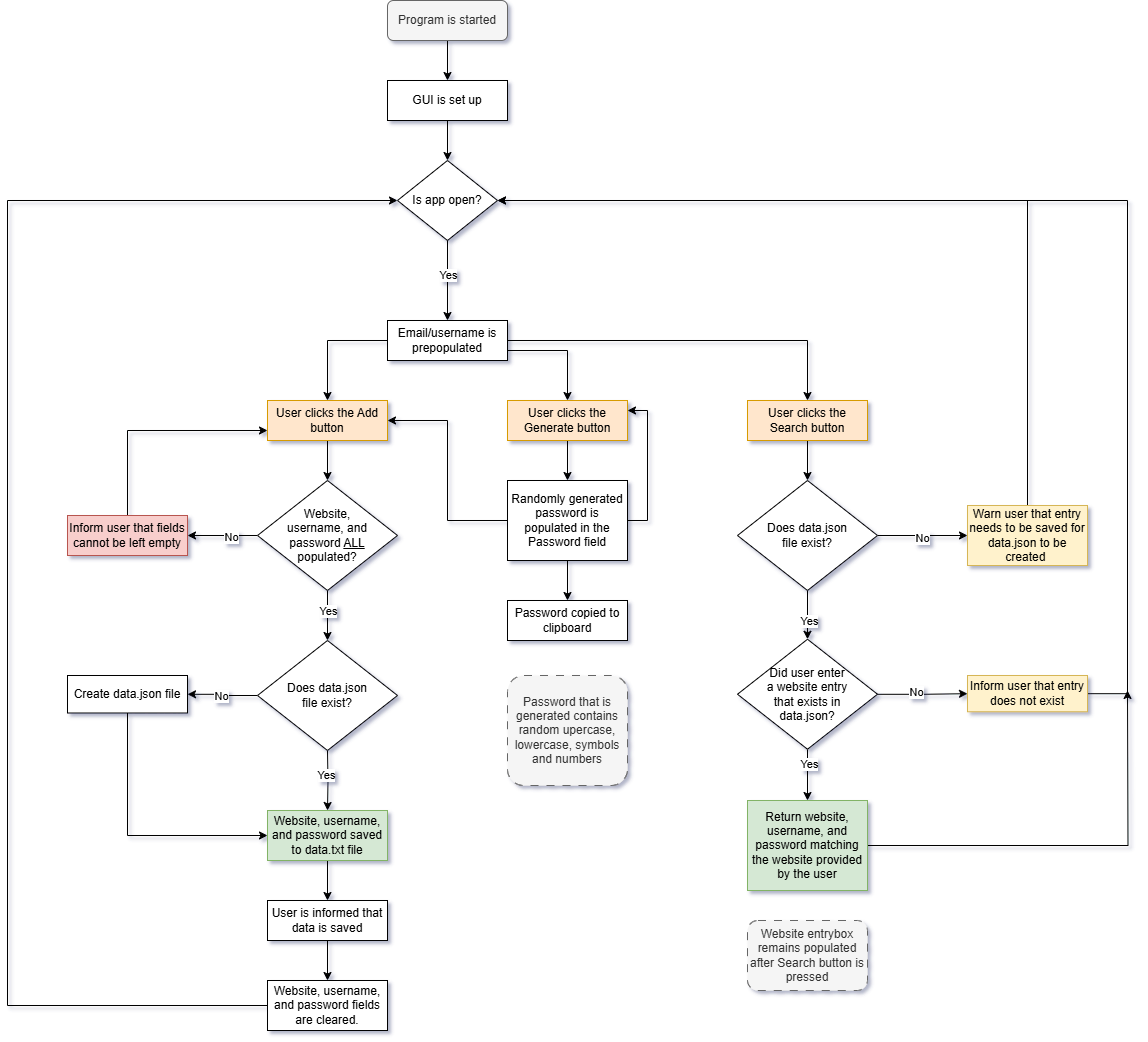

The diagram above was exported from draw.io. Its source (the exported page's mxGraphModel, read from the mxfile embedded in the PNG):
<mxGraphModel dx="2853" dy="1107" grid="1" gridSize="10" guides="1" tooltips="1" connect="1" arrows="1" fold="1" page="1" pageScale="1" pageWidth="827" pageHeight="1169" background="#ffffff" math="0" shadow="1">
  <root>
    <mxCell id="WIyWlLk6GJQsqaUBKTNV-0" />
    <mxCell id="WIyWlLk6GJQsqaUBKTNV-1" parent="WIyWlLk6GJQsqaUBKTNV-0" />
    <mxCell id="W9_hjHbPIY7muASalOgu-11" value="" style="edgeStyle=orthogonalEdgeStyle;rounded=0;orthogonalLoop=1;jettySize=auto;html=1;" parent="WIyWlLk6GJQsqaUBKTNV-1" source="WIyWlLk6GJQsqaUBKTNV-3" target="W9_hjHbPIY7muASalOgu-0" edge="1">
      <mxGeometry relative="1" as="geometry" />
    </mxCell>
    <mxCell id="WIyWlLk6GJQsqaUBKTNV-3" value="Program is started" style="rounded=1;whiteSpace=wrap;html=1;fontSize=12;glass=0;strokeWidth=1;shadow=0;fillColor=#f5f5f5;fontColor=#333333;strokeColor=#666666;" parent="WIyWlLk6GJQsqaUBKTNV-1" vertex="1">
      <mxGeometry x="280" y="40" width="120" height="40" as="geometry" />
    </mxCell>
    <mxCell id="W9_hjHbPIY7muASalOgu-25" value="" style="edgeStyle=orthogonalEdgeStyle;rounded=0;orthogonalLoop=1;jettySize=auto;html=1;" parent="WIyWlLk6GJQsqaUBKTNV-1" source="W9_hjHbPIY7muASalOgu-0" target="W9_hjHbPIY7muASalOgu-23" edge="1">
      <mxGeometry relative="1" as="geometry" />
    </mxCell>
    <mxCell id="W9_hjHbPIY7muASalOgu-0" value="GUI is set up" style="rounded=0;whiteSpace=wrap;html=1;" parent="WIyWlLk6GJQsqaUBKTNV-1" vertex="1">
      <mxGeometry x="280" y="120" width="120" height="40" as="geometry" />
    </mxCell>
    <mxCell id="W9_hjHbPIY7muASalOgu-8" style="edgeStyle=orthogonalEdgeStyle;rounded=0;orthogonalLoop=1;jettySize=auto;html=1;entryX=0.5;entryY=0;entryDx=0;entryDy=0;" parent="WIyWlLk6GJQsqaUBKTNV-1" source="W9_hjHbPIY7muASalOgu-1" target="W9_hjHbPIY7muASalOgu-4" edge="1">
      <mxGeometry relative="1" as="geometry">
        <Array as="points">
          <mxPoint x="460" y="390" />
        </Array>
      </mxGeometry>
    </mxCell>
    <mxCell id="W9_hjHbPIY7muASalOgu-10" style="edgeStyle=orthogonalEdgeStyle;rounded=0;orthogonalLoop=1;jettySize=auto;html=1;entryX=0.5;entryY=0;entryDx=0;entryDy=0;" parent="WIyWlLk6GJQsqaUBKTNV-1" source="W9_hjHbPIY7muASalOgu-1" target="W9_hjHbPIY7muASalOgu-5" edge="1">
      <mxGeometry relative="1" as="geometry">
        <Array as="points">
          <mxPoint x="220" y="380" />
        </Array>
      </mxGeometry>
    </mxCell>
    <mxCell id="cG2TiOxoy1kCZGxmYyDo-6" style="edgeStyle=orthogonalEdgeStyle;rounded=0;orthogonalLoop=1;jettySize=auto;html=1;entryX=0.5;entryY=0;entryDx=0;entryDy=0;" edge="1" parent="WIyWlLk6GJQsqaUBKTNV-1" source="W9_hjHbPIY7muASalOgu-1" target="cG2TiOxoy1kCZGxmYyDo-5">
      <mxGeometry relative="1" as="geometry" />
    </mxCell>
    <mxCell id="W9_hjHbPIY7muASalOgu-1" value="Email/username is prepopulated" style="rounded=0;whiteSpace=wrap;html=1;" parent="WIyWlLk6GJQsqaUBKTNV-1" vertex="1">
      <mxGeometry x="280" y="360" width="120" height="40" as="geometry" />
    </mxCell>
    <mxCell id="W9_hjHbPIY7muASalOgu-13" value="" style="edgeStyle=orthogonalEdgeStyle;rounded=0;orthogonalLoop=1;jettySize=auto;html=1;" parent="WIyWlLk6GJQsqaUBKTNV-1" source="W9_hjHbPIY7muASalOgu-4" target="W9_hjHbPIY7muASalOgu-6" edge="1">
      <mxGeometry relative="1" as="geometry" />
    </mxCell>
    <mxCell id="W9_hjHbPIY7muASalOgu-4" value="User clicks the Generate button" style="rounded=0;whiteSpace=wrap;html=1;fillColor=#ffe6cc;strokeColor=#d79b00;" parent="WIyWlLk6GJQsqaUBKTNV-1" vertex="1">
      <mxGeometry x="400" y="440" width="120" height="40" as="geometry" />
    </mxCell>
    <mxCell id="W9_hjHbPIY7muASalOgu-18" value="" style="edgeStyle=orthogonalEdgeStyle;rounded=0;orthogonalLoop=1;jettySize=auto;html=1;" parent="WIyWlLk6GJQsqaUBKTNV-1" source="W9_hjHbPIY7muASalOgu-5" target="W9_hjHbPIY7muASalOgu-17" edge="1">
      <mxGeometry relative="1" as="geometry" />
    </mxCell>
    <mxCell id="W9_hjHbPIY7muASalOgu-5" value="User clicks the Add button" style="rounded=0;whiteSpace=wrap;html=1;fillColor=#ffe6cc;strokeColor=#d79b00;" parent="WIyWlLk6GJQsqaUBKTNV-1" vertex="1">
      <mxGeometry x="160" y="440" width="120" height="40" as="geometry" />
    </mxCell>
    <mxCell id="W9_hjHbPIY7muASalOgu-14" style="edgeStyle=orthogonalEdgeStyle;rounded=0;orthogonalLoop=1;jettySize=auto;html=1;entryX=1;entryY=0.25;entryDx=0;entryDy=0;" parent="WIyWlLk6GJQsqaUBKTNV-1" source="W9_hjHbPIY7muASalOgu-6" target="W9_hjHbPIY7muASalOgu-4" edge="1">
      <mxGeometry relative="1" as="geometry">
        <Array as="points">
          <mxPoint x="540" y="560" />
          <mxPoint x="540" y="450" />
        </Array>
      </mxGeometry>
    </mxCell>
    <mxCell id="W9_hjHbPIY7muASalOgu-15" style="edgeStyle=orthogonalEdgeStyle;rounded=0;orthogonalLoop=1;jettySize=auto;html=1;entryX=1;entryY=0.5;entryDx=0;entryDy=0;" parent="WIyWlLk6GJQsqaUBKTNV-1" source="W9_hjHbPIY7muASalOgu-6" target="W9_hjHbPIY7muASalOgu-5" edge="1">
      <mxGeometry relative="1" as="geometry" />
    </mxCell>
    <mxCell id="W9_hjHbPIY7muASalOgu-51" value="" style="edgeStyle=orthogonalEdgeStyle;rounded=0;orthogonalLoop=1;jettySize=auto;html=1;" parent="WIyWlLk6GJQsqaUBKTNV-1" source="W9_hjHbPIY7muASalOgu-6" target="W9_hjHbPIY7muASalOgu-50" edge="1">
      <mxGeometry relative="1" as="geometry" />
    </mxCell>
    <mxCell id="W9_hjHbPIY7muASalOgu-6" value="Randomly generated password is populated in the Password field" style="rounded=0;whiteSpace=wrap;html=1;" parent="WIyWlLk6GJQsqaUBKTNV-1" vertex="1">
      <mxGeometry x="400" y="520" width="120" height="80" as="geometry" />
    </mxCell>
    <mxCell id="W9_hjHbPIY7muASalOgu-7" value="Password that is generated contains random upercase, lowercase, symbols and numbers" style="rounded=1;whiteSpace=wrap;html=1;dashed=1;dashPattern=8 8;fillColor=#f5f5f5;fontColor=#333333;strokeColor=#666666;" parent="WIyWlLk6GJQsqaUBKTNV-1" vertex="1">
      <mxGeometry x="400" y="715" width="120" height="110" as="geometry" />
    </mxCell>
    <mxCell id="W9_hjHbPIY7muASalOgu-20" value="" style="edgeStyle=orthogonalEdgeStyle;rounded=0;orthogonalLoop=1;jettySize=auto;html=1;" parent="WIyWlLk6GJQsqaUBKTNV-1" source="W9_hjHbPIY7muASalOgu-17" target="W9_hjHbPIY7muASalOgu-19" edge="1">
      <mxGeometry relative="1" as="geometry" />
    </mxCell>
    <mxCell id="W9_hjHbPIY7muASalOgu-22" value="No" style="edgeLabel;html=1;align=center;verticalAlign=middle;resizable=0;points=[];" parent="W9_hjHbPIY7muASalOgu-20" vertex="1" connectable="0">
      <mxGeometry x="-0.2286" y="1" relative="1" as="geometry">
        <mxPoint as="offset" />
      </mxGeometry>
    </mxCell>
    <mxCell id="W9_hjHbPIY7muASalOgu-39" value="" style="edgeStyle=orthogonalEdgeStyle;rounded=0;orthogonalLoop=1;jettySize=auto;html=1;" parent="WIyWlLk6GJQsqaUBKTNV-1" source="W9_hjHbPIY7muASalOgu-17" edge="1">
      <mxGeometry relative="1" as="geometry">
        <mxPoint x="220" y="680" as="targetPoint" />
      </mxGeometry>
    </mxCell>
    <mxCell id="cG2TiOxoy1kCZGxmYyDo-24" value="Yes" style="edgeLabel;html=1;align=center;verticalAlign=middle;resizable=0;points=[];" vertex="1" connectable="0" parent="W9_hjHbPIY7muASalOgu-39">
      <mxGeometry x="-0.208" relative="1" as="geometry">
        <mxPoint as="offset" />
      </mxGeometry>
    </mxCell>
    <mxCell id="W9_hjHbPIY7muASalOgu-17" value="Website,&lt;div&gt;username, and&lt;/div&gt;&lt;div&gt;&lt;span style=&quot;background-color: transparent; color: light-dark(rgb(0, 0, 0), rgb(255, 255, 255));&quot;&gt;password &lt;u style=&quot;&quot;&gt;ALL&lt;/u&gt;&lt;/span&gt;&lt;/div&gt;&lt;div&gt;populated?&lt;/div&gt;" style="rhombus;whiteSpace=wrap;html=1;" parent="WIyWlLk6GJQsqaUBKTNV-1" vertex="1">
      <mxGeometry x="150" y="520" width="140" height="110" as="geometry" />
    </mxCell>
    <mxCell id="W9_hjHbPIY7muASalOgu-42" style="edgeStyle=orthogonalEdgeStyle;rounded=0;orthogonalLoop=1;jettySize=auto;html=1;entryX=0;entryY=0.75;entryDx=0;entryDy=0;" parent="WIyWlLk6GJQsqaUBKTNV-1" source="W9_hjHbPIY7muASalOgu-19" target="W9_hjHbPIY7muASalOgu-5" edge="1">
      <mxGeometry relative="1" as="geometry">
        <Array as="points">
          <mxPoint x="20" y="470" />
        </Array>
      </mxGeometry>
    </mxCell>
    <mxCell id="W9_hjHbPIY7muASalOgu-19" value="Inform user that fields cannot be left empty" style="rounded=0;whiteSpace=wrap;html=1;fillColor=#f8cecc;strokeColor=#b85450;" parent="WIyWlLk6GJQsqaUBKTNV-1" vertex="1">
      <mxGeometry x="-40" y="555" width="120" height="40" as="geometry" />
    </mxCell>
    <mxCell id="W9_hjHbPIY7muASalOgu-26" value="" style="edgeStyle=orthogonalEdgeStyle;rounded=0;orthogonalLoop=1;jettySize=auto;html=1;" parent="WIyWlLk6GJQsqaUBKTNV-1" source="W9_hjHbPIY7muASalOgu-23" target="W9_hjHbPIY7muASalOgu-1" edge="1">
      <mxGeometry relative="1" as="geometry" />
    </mxCell>
    <mxCell id="W9_hjHbPIY7muASalOgu-27" value="Yes" style="edgeLabel;html=1;align=center;verticalAlign=middle;resizable=0;points=[];" parent="W9_hjHbPIY7muASalOgu-26" vertex="1" connectable="0">
      <mxGeometry x="-0.15" relative="1" as="geometry">
        <mxPoint as="offset" />
      </mxGeometry>
    </mxCell>
    <mxCell id="W9_hjHbPIY7muASalOgu-23" value="Is app open?" style="rhombus;whiteSpace=wrap;html=1;" parent="WIyWlLk6GJQsqaUBKTNV-1" vertex="1">
      <mxGeometry x="290" y="200" width="100" height="80" as="geometry" />
    </mxCell>
    <mxCell id="W9_hjHbPIY7muASalOgu-48" value="" style="edgeStyle=orthogonalEdgeStyle;rounded=0;orthogonalLoop=1;jettySize=auto;html=1;" parent="WIyWlLk6GJQsqaUBKTNV-1" source="W9_hjHbPIY7muASalOgu-28" target="W9_hjHbPIY7muASalOgu-36" edge="1">
      <mxGeometry relative="1" as="geometry" />
    </mxCell>
    <mxCell id="W9_hjHbPIY7muASalOgu-28" value="Website, username, and password saved to data.txt file" style="rounded=0;whiteSpace=wrap;html=1;fillColor=#d5e8d4;strokeColor=#82b366;" parent="WIyWlLk6GJQsqaUBKTNV-1" vertex="1">
      <mxGeometry x="160" y="850" width="120" height="50" as="geometry" />
    </mxCell>
    <mxCell id="W9_hjHbPIY7muASalOgu-47" style="edgeStyle=orthogonalEdgeStyle;rounded=0;orthogonalLoop=1;jettySize=auto;html=1;entryX=0;entryY=0.5;entryDx=0;entryDy=0;" parent="WIyWlLk6GJQsqaUBKTNV-1" source="W9_hjHbPIY7muASalOgu-32" target="W9_hjHbPIY7muASalOgu-23" edge="1">
      <mxGeometry relative="1" as="geometry">
        <Array as="points">
          <mxPoint x="-100" y="1045" />
          <mxPoint x="-100" y="240" />
        </Array>
      </mxGeometry>
    </mxCell>
    <mxCell id="W9_hjHbPIY7muASalOgu-32" value="Website, username, and password fields are cleared." style="rounded=0;whiteSpace=wrap;html=1;" parent="WIyWlLk6GJQsqaUBKTNV-1" vertex="1">
      <mxGeometry x="160" y="1020" width="120" height="50" as="geometry" />
    </mxCell>
    <mxCell id="W9_hjHbPIY7muASalOgu-49" value="" style="edgeStyle=orthogonalEdgeStyle;rounded=0;orthogonalLoop=1;jettySize=auto;html=1;" parent="WIyWlLk6GJQsqaUBKTNV-1" source="W9_hjHbPIY7muASalOgu-36" target="W9_hjHbPIY7muASalOgu-32" edge="1">
      <mxGeometry relative="1" as="geometry" />
    </mxCell>
    <mxCell id="W9_hjHbPIY7muASalOgu-36" value="User is informed that data is saved" style="rounded=0;whiteSpace=wrap;html=1;" parent="WIyWlLk6GJQsqaUBKTNV-1" vertex="1">
      <mxGeometry x="160" y="940" width="120" height="40" as="geometry" />
    </mxCell>
    <mxCell id="W9_hjHbPIY7muASalOgu-45" value="" style="edgeStyle=orthogonalEdgeStyle;rounded=0;orthogonalLoop=1;jettySize=auto;html=1;" parent="WIyWlLk6GJQsqaUBKTNV-1" target="W9_hjHbPIY7muASalOgu-28" edge="1">
      <mxGeometry relative="1" as="geometry">
        <mxPoint x="220" y="790" as="sourcePoint" />
      </mxGeometry>
    </mxCell>
    <mxCell id="W9_hjHbPIY7muASalOgu-46" value="Yes" style="edgeLabel;html=1;align=center;verticalAlign=middle;resizable=0;points=[];" parent="W9_hjHbPIY7muASalOgu-45" vertex="1" connectable="0">
      <mxGeometry x="-0.2" y="-2" relative="1" as="geometry">
        <mxPoint as="offset" />
      </mxGeometry>
    </mxCell>
    <mxCell id="W9_hjHbPIY7muASalOgu-50" value="Password copied to clipboard" style="rounded=0;whiteSpace=wrap;html=1;" parent="WIyWlLk6GJQsqaUBKTNV-1" vertex="1">
      <mxGeometry x="400" y="640" width="120" height="40" as="geometry" />
    </mxCell>
    <mxCell id="cG2TiOxoy1kCZGxmYyDo-2" value="" style="edgeStyle=orthogonalEdgeStyle;rounded=0;orthogonalLoop=1;jettySize=auto;html=1;" edge="1" parent="WIyWlLk6GJQsqaUBKTNV-1" source="cG2TiOxoy1kCZGxmYyDo-0" target="cG2TiOxoy1kCZGxmYyDo-1">
      <mxGeometry relative="1" as="geometry" />
    </mxCell>
    <mxCell id="cG2TiOxoy1kCZGxmYyDo-3" value="No" style="edgeLabel;html=1;align=center;verticalAlign=middle;resizable=0;points=[];" vertex="1" connectable="0" parent="cG2TiOxoy1kCZGxmYyDo-2">
      <mxGeometry x="0.0571" y="2" relative="1" as="geometry">
        <mxPoint as="offset" />
      </mxGeometry>
    </mxCell>
    <mxCell id="cG2TiOxoy1kCZGxmYyDo-0" value="Does data.json&lt;div&gt;file exist?&lt;/div&gt;" style="rhombus;whiteSpace=wrap;html=1;" vertex="1" parent="WIyWlLk6GJQsqaUBKTNV-1">
      <mxGeometry x="150" y="680" width="140" height="110" as="geometry" />
    </mxCell>
    <mxCell id="cG2TiOxoy1kCZGxmYyDo-4" style="edgeStyle=orthogonalEdgeStyle;rounded=0;orthogonalLoop=1;jettySize=auto;html=1;entryX=0;entryY=0.5;entryDx=0;entryDy=0;" edge="1" parent="WIyWlLk6GJQsqaUBKTNV-1" source="cG2TiOxoy1kCZGxmYyDo-1" target="W9_hjHbPIY7muASalOgu-28">
      <mxGeometry relative="1" as="geometry">
        <Array as="points">
          <mxPoint x="20" y="875" />
        </Array>
      </mxGeometry>
    </mxCell>
    <mxCell id="cG2TiOxoy1kCZGxmYyDo-1" value="Create data.json file" style="rounded=0;whiteSpace=wrap;html=1;" vertex="1" parent="WIyWlLk6GJQsqaUBKTNV-1">
      <mxGeometry x="-40" y="715" width="120" height="37.5" as="geometry" />
    </mxCell>
    <mxCell id="cG2TiOxoy1kCZGxmYyDo-12" value="" style="edgeStyle=orthogonalEdgeStyle;rounded=0;orthogonalLoop=1;jettySize=auto;html=1;" edge="1" parent="WIyWlLk6GJQsqaUBKTNV-1" source="cG2TiOxoy1kCZGxmYyDo-5" target="cG2TiOxoy1kCZGxmYyDo-7">
      <mxGeometry relative="1" as="geometry" />
    </mxCell>
    <mxCell id="cG2TiOxoy1kCZGxmYyDo-5" value="User clicks the Search button" style="rounded=0;whiteSpace=wrap;html=1;fillColor=#ffe6cc;strokeColor=#d79b00;" vertex="1" parent="WIyWlLk6GJQsqaUBKTNV-1">
      <mxGeometry x="640" y="440" width="120" height="40" as="geometry" />
    </mxCell>
    <mxCell id="cG2TiOxoy1kCZGxmYyDo-9" value="" style="edgeStyle=orthogonalEdgeStyle;rounded=0;orthogonalLoop=1;jettySize=auto;html=1;" edge="1" parent="WIyWlLk6GJQsqaUBKTNV-1" source="cG2TiOxoy1kCZGxmYyDo-7" target="cG2TiOxoy1kCZGxmYyDo-8">
      <mxGeometry relative="1" as="geometry" />
    </mxCell>
    <mxCell id="cG2TiOxoy1kCZGxmYyDo-10" value="No" style="edgeLabel;html=1;align=center;verticalAlign=middle;resizable=0;points=[];" vertex="1" connectable="0" parent="cG2TiOxoy1kCZGxmYyDo-9">
      <mxGeometry x="-0.0222" y="-2" relative="1" as="geometry">
        <mxPoint as="offset" />
      </mxGeometry>
    </mxCell>
    <mxCell id="cG2TiOxoy1kCZGxmYyDo-14" value="" style="edgeStyle=orthogonalEdgeStyle;rounded=0;orthogonalLoop=1;jettySize=auto;html=1;" edge="1" parent="WIyWlLk6GJQsqaUBKTNV-1" source="cG2TiOxoy1kCZGxmYyDo-7" target="cG2TiOxoy1kCZGxmYyDo-13">
      <mxGeometry relative="1" as="geometry" />
    </mxCell>
    <mxCell id="cG2TiOxoy1kCZGxmYyDo-15" value="Yes" style="edgeLabel;html=1;align=center;verticalAlign=middle;resizable=0;points=[];" vertex="1" connectable="0" parent="cG2TiOxoy1kCZGxmYyDo-14">
      <mxGeometry x="0.2308" y="1" relative="1" as="geometry">
        <mxPoint as="offset" />
      </mxGeometry>
    </mxCell>
    <mxCell id="cG2TiOxoy1kCZGxmYyDo-7" value="Does data.json&lt;div&gt;file exist?&lt;/div&gt;" style="rhombus;whiteSpace=wrap;html=1;" vertex="1" parent="WIyWlLk6GJQsqaUBKTNV-1">
      <mxGeometry x="630" y="520" width="140" height="110" as="geometry" />
    </mxCell>
    <mxCell id="cG2TiOxoy1kCZGxmYyDo-11" style="edgeStyle=orthogonalEdgeStyle;rounded=0;orthogonalLoop=1;jettySize=auto;html=1;entryX=1;entryY=0.5;entryDx=0;entryDy=0;" edge="1" parent="WIyWlLk6GJQsqaUBKTNV-1" source="cG2TiOxoy1kCZGxmYyDo-8" target="W9_hjHbPIY7muASalOgu-23">
      <mxGeometry relative="1" as="geometry">
        <Array as="points">
          <mxPoint x="920" y="240" />
        </Array>
      </mxGeometry>
    </mxCell>
    <mxCell id="cG2TiOxoy1kCZGxmYyDo-8" value="Warn user that entry needs to be saved for data.json to be created&amp;nbsp;" style="rounded=0;whiteSpace=wrap;html=1;fillColor=#fff2cc;strokeColor=#d6b656;" vertex="1" parent="WIyWlLk6GJQsqaUBKTNV-1">
      <mxGeometry x="860" y="545" width="120" height="60" as="geometry" />
    </mxCell>
    <mxCell id="cG2TiOxoy1kCZGxmYyDo-17" value="" style="edgeStyle=orthogonalEdgeStyle;rounded=0;orthogonalLoop=1;jettySize=auto;html=1;" edge="1" parent="WIyWlLk6GJQsqaUBKTNV-1" source="cG2TiOxoy1kCZGxmYyDo-13" target="cG2TiOxoy1kCZGxmYyDo-16">
      <mxGeometry relative="1" as="geometry" />
    </mxCell>
    <mxCell id="cG2TiOxoy1kCZGxmYyDo-20" value="No" style="edgeLabel;html=1;align=center;verticalAlign=middle;resizable=0;points=[];" vertex="1" connectable="0" parent="cG2TiOxoy1kCZGxmYyDo-17">
      <mxGeometry x="-0.1383" y="2" relative="1" as="geometry">
        <mxPoint as="offset" />
      </mxGeometry>
    </mxCell>
    <mxCell id="cG2TiOxoy1kCZGxmYyDo-19" value="" style="edgeStyle=orthogonalEdgeStyle;rounded=0;orthogonalLoop=1;jettySize=auto;html=1;" edge="1" parent="WIyWlLk6GJQsqaUBKTNV-1" source="cG2TiOxoy1kCZGxmYyDo-13" target="cG2TiOxoy1kCZGxmYyDo-18">
      <mxGeometry relative="1" as="geometry" />
    </mxCell>
    <mxCell id="cG2TiOxoy1kCZGxmYyDo-21" value="Yes" style="edgeLabel;html=1;align=center;verticalAlign=middle;resizable=0;points=[];" vertex="1" connectable="0" parent="cG2TiOxoy1kCZGxmYyDo-19">
      <mxGeometry x="-0.4049" y="1" relative="1" as="geometry">
        <mxPoint as="offset" />
      </mxGeometry>
    </mxCell>
    <mxCell id="cG2TiOxoy1kCZGxmYyDo-13" value="Did user enter&lt;div&gt;a website entry&lt;/div&gt;&lt;div&gt;that exists in&lt;/div&gt;&lt;div&gt;data.json?&lt;/div&gt;" style="rhombus;whiteSpace=wrap;html=1;" vertex="1" parent="WIyWlLk6GJQsqaUBKTNV-1">
      <mxGeometry x="630" y="678.75" width="140" height="110" as="geometry" />
    </mxCell>
    <mxCell id="cG2TiOxoy1kCZGxmYyDo-22" style="edgeStyle=orthogonalEdgeStyle;rounded=0;orthogonalLoop=1;jettySize=auto;html=1;entryX=1;entryY=0.5;entryDx=0;entryDy=0;" edge="1" parent="WIyWlLk6GJQsqaUBKTNV-1" source="cG2TiOxoy1kCZGxmYyDo-16" target="W9_hjHbPIY7muASalOgu-23">
      <mxGeometry relative="1" as="geometry">
        <mxPoint x="1050" y="240" as="targetPoint" />
        <Array as="points">
          <mxPoint x="1020" y="733" />
          <mxPoint x="1020" y="240" />
        </Array>
      </mxGeometry>
    </mxCell>
    <mxCell id="cG2TiOxoy1kCZGxmYyDo-16" value="Inform user that entry does not exist" style="rounded=0;whiteSpace=wrap;html=1;fillColor=#fff2cc;strokeColor=#d6b656;" vertex="1" parent="WIyWlLk6GJQsqaUBKTNV-1">
      <mxGeometry x="860" y="715" width="120" height="36.25" as="geometry" />
    </mxCell>
    <mxCell id="cG2TiOxoy1kCZGxmYyDo-23" style="edgeStyle=orthogonalEdgeStyle;rounded=0;orthogonalLoop=1;jettySize=auto;html=1;" edge="1" parent="WIyWlLk6GJQsqaUBKTNV-1" source="cG2TiOxoy1kCZGxmYyDo-18">
      <mxGeometry relative="1" as="geometry">
        <mxPoint x="1020" y="730" as="targetPoint" />
      </mxGeometry>
    </mxCell>
    <mxCell id="cG2TiOxoy1kCZGxmYyDo-18" value="Return website, username, and password matching the website provided by the user" style="rounded=0;whiteSpace=wrap;html=1;fillColor=#d5e8d4;strokeColor=#82b366;" vertex="1" parent="WIyWlLk6GJQsqaUBKTNV-1">
      <mxGeometry x="640" y="840" width="120" height="90" as="geometry" />
    </mxCell>
    <mxCell id="cG2TiOxoy1kCZGxmYyDo-25" value="Website entrybox remains populated after Search button is pressed" style="rounded=1;whiteSpace=wrap;html=1;dashed=1;dashPattern=8 8;fillColor=#f5f5f5;fontColor=#333333;strokeColor=#666666;" vertex="1" parent="WIyWlLk6GJQsqaUBKTNV-1">
      <mxGeometry x="640" y="960" width="120" height="70" as="geometry" />
    </mxCell>
  </root>
</mxGraphModel>